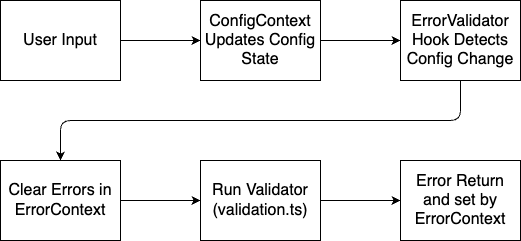

The diagram above was exported from draw.io. Its source (the exported page's mxGraphModel, read from the mxfile embedded in the PNG):
<mxGraphModel dx="740" dy="661" grid="1" gridSize="10" guides="1" tooltips="1" connect="1" arrows="1" fold="1" page="1" pageScale="1" pageWidth="850" pageHeight="1100" math="0" shadow="0">
  <root>
    <mxCell id="0" />
    <mxCell id="1" parent="0" />
    <mxCell id="8" style="edgeStyle=none;html=1;entryX=0;entryY=0.5;entryDx=0;entryDy=0;" edge="1" parent="1" source="2" target="3">
      <mxGeometry relative="1" as="geometry" />
    </mxCell>
    <mxCell id="2" value="&lt;font style=&quot;font-size: 16px;&quot;&gt;User Input&lt;/font&gt;" style="whiteSpace=wrap;html=1;" vertex="1" parent="1">
      <mxGeometry x="80" y="40" width="120" height="80" as="geometry" />
    </mxCell>
    <mxCell id="9" style="edgeStyle=none;html=1;entryX=0;entryY=0.5;entryDx=0;entryDy=0;" edge="1" parent="1" source="3" target="4">
      <mxGeometry relative="1" as="geometry" />
    </mxCell>
    <mxCell id="3" value="&lt;font style=&quot;font-size: 16px;&quot;&gt;ConfigContext Updates Config State&lt;/font&gt;" style="whiteSpace=wrap;html=1;" vertex="1" parent="1">
      <mxGeometry x="280" y="40" width="120" height="80" as="geometry" />
    </mxCell>
    <mxCell id="10" style="edgeStyle=none;html=1;entryX=0.5;entryY=0;entryDx=0;entryDy=0;" edge="1" parent="1" source="4" target="5">
      <mxGeometry relative="1" as="geometry">
        <Array as="points">
          <mxPoint x="540" y="160" />
          <mxPoint x="140" y="160" />
        </Array>
      </mxGeometry>
    </mxCell>
    <mxCell id="4" value="&lt;font style=&quot;font-size: 16px;&quot;&gt;ErrorValidator Hook Detects Config Change&lt;/font&gt;" style="whiteSpace=wrap;html=1;" vertex="1" parent="1">
      <mxGeometry x="480" y="40" width="120" height="80" as="geometry" />
    </mxCell>
    <mxCell id="11" style="edgeStyle=none;html=1;entryX=0;entryY=0.5;entryDx=0;entryDy=0;" edge="1" parent="1" source="5" target="6">
      <mxGeometry relative="1" as="geometry" />
    </mxCell>
    <mxCell id="5" value="&lt;font style=&quot;font-size: 16px;&quot;&gt;Clear Errors in ErrorContext&lt;/font&gt;" style="whiteSpace=wrap;html=1;" vertex="1" parent="1">
      <mxGeometry x="80" y="200" width="120" height="80" as="geometry" />
    </mxCell>
    <mxCell id="12" style="edgeStyle=none;html=1;entryX=0;entryY=0.5;entryDx=0;entryDy=0;" edge="1" parent="1" source="6" target="7">
      <mxGeometry relative="1" as="geometry" />
    </mxCell>
    <mxCell id="6" value="&lt;font style=&quot;font-size: 16px;&quot;&gt;Run Validator (validation.ts)&lt;/font&gt;" style="whiteSpace=wrap;html=1;" vertex="1" parent="1">
      <mxGeometry x="280" y="200" width="120" height="80" as="geometry" />
    </mxCell>
    <mxCell id="7" value="&lt;font style=&quot;font-size: 16px;&quot;&gt;Error Return and set by ErrorContext&lt;/font&gt;" style="whiteSpace=wrap;html=1;" vertex="1" parent="1">
      <mxGeometry x="480" y="200" width="120" height="80" as="geometry" />
    </mxCell>
  </root>
</mxGraphModel>